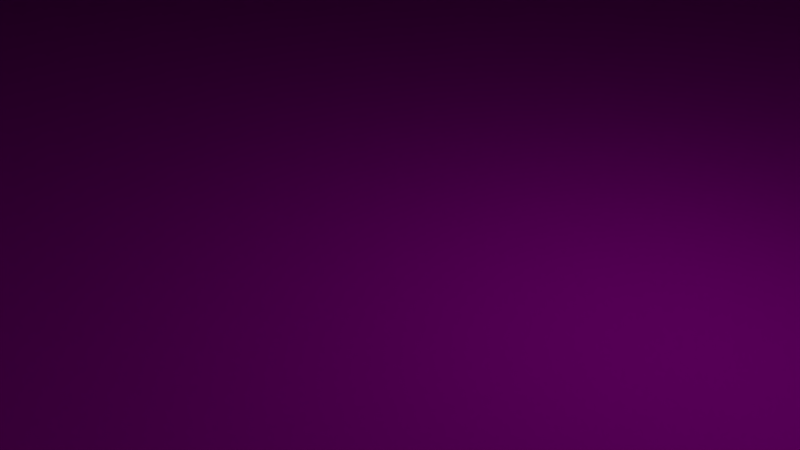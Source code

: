 # Source: Straight.blend  (saved by Blender 2.77.0; exported with 4.5.12 LTS)
import bpy
from mathutils import Matrix  # noqa: F401  (used for matrix-valued properties, if any)

bpy.ops.wm.read_factory_settings(use_empty=True)
scene = bpy.context.scene
scene.name = 'Scene'

# ---- collections
col_collection_1 = bpy.data.collections.new('Collection 1'); scene.collection.children.link(col_collection_1)

# ---- images (referenced by path relative to the original .blend; pixels are not part of the script)
import os
ASSET_DIR = os.environ.get("B2B_ASSET_DIR", "")  # directory of the original .blend (textures are referenced by path, not embedded)
HERE = os.path.dirname(os.path.abspath(__file__))  # packed textures are extracted next to this script under _unpacked/

def load_image(name, relpath, width, height, colorspace="sRGB"):
    """Load a texture the original file referenced (path relative to the .blend, or extracted next to this script)."""
    p = next((c for c in (os.path.join(HERE, relpath), os.path.join(ASSET_DIR, relpath)) if relpath and os.path.exists(c)), "")
    if p:
        img = bpy.data.images.load(p, check_existing=True)
        img.name = name
    else:  # same state as the original file: an image datablock whose file is absent (Cycles renders it pink)
        img = bpy.data.images.new(name, width, height)
        img.source = "FILE"
        img.filepath = "//" + (relpath or name)
    img.colorspace_settings.name = colorspace
    return img
img_modularracetrack_1_png_001 = load_image('ModularRacetrack_1.png.001', 'ModularRacetrack_1.png', 1024, 1024, 'sRGB')
img_tarmacalbedo_tif = load_image('TarmacAlbedo.tif', 'TarmacAlbedo.tif', 1024, 1024, 'sRGB')
img_whiteasphalt_jpg = load_image('whiteasphalt.jpg', 'whiteasphalt.jpg', 1024, 1024, 'sRGB')

# ---- materials (node trees are filled in below, after node groups)
mat_material_001 = bpy.data.materials.new('Material.001')
mat_material_001.alpha_threshold = 0.0
mat_material_001.roughness = 0.5
mat_material = bpy.data.materials.new('Material')
mat_material.alpha_threshold = 0.0
mat_material.roughness = 0.5
mat_material_002 = bpy.data.materials.new('Material.002')
mat_material_002.alpha_threshold = 0.0
mat_material_002.roughness = 0.5

# ---- material node trees
mat_material_001.use_nodes = True; mat_material_001.node_tree.nodes.clear()
_N = mat_material_001.node_tree.nodes; _L = mat_material_001.node_tree.links
n0 = _N.new('ShaderNodeOutputMaterial'); n0.name = 'Material Output'; n0.location = (300, 300)
n1 = _N.new('ShaderNodeBsdfDiffuse'); n1.name = 'Diffuse BSDF'; n1.location = (10, 300)
n2 = _N.new('ShaderNodeTexImage'); n2.name = 'Image Texture'; n2.location = (-180, 300)
n2.width = 140
n2.image = img_modularracetrack_1_png_001
_L.new(n1.outputs[0], n0.inputs[0])
_L.new(n2.outputs[0], n1.inputs[0])
n0.is_active_output = True
mat_material.use_nodes = True; mat_material.node_tree.nodes.clear()
_N = mat_material.node_tree.nodes; _L = mat_material.node_tree.links
n0 = _N.new('ShaderNodeOutputMaterial'); n0.name = 'Material Output'; n0.location = (300, 300)
n1 = _N.new('ShaderNodeBsdfDiffuse'); n1.name = 'Diffuse BSDF'; n1.location = (10, 300)
n2 = _N.new('ShaderNodeTexImage'); n2.name = 'Image Texture'; n2.location = (-180, 300)
n2.width = 140
n2.image = img_tarmacalbedo_tif
_L.new(n1.outputs[0], n0.inputs[0])
_L.new(n2.outputs[0], n1.inputs[0])
n0.is_active_output = True
mat_material_002.use_nodes = True; mat_material_002.node_tree.nodes.clear()
_N = mat_material_002.node_tree.nodes; _L = mat_material_002.node_tree.links
n0 = _N.new('ShaderNodeOutputMaterial'); n0.name = 'Material Output'; n0.location = (300, 300)
n1 = _N.new('ShaderNodeBsdfDiffuse'); n1.name = 'Diffuse BSDF'; n1.location = (10, 300)
n2 = _N.new('ShaderNodeTexImage'); n2.name = 'Image Texture'; n2.location = (-180, 300)
n2.width = 140
n2.image = img_whiteasphalt_jpg
_L.new(n1.outputs[0], n0.inputs[0])
_L.new(n2.outputs[0], n1.inputs[0])
n0.is_active_output = True

# ---- world
world_world = bpy.data.worlds.new('World'); scene.world = world_world
world_world.color = (0.05088, 0.05088, 0.05088)
world_world.use_sun_shadow = False
world_world.sun_shadow_jitter_overblur = 0.0
world_world.cycles.sampling_method = 'MANUAL'

# ---- cameras
cam_camera = bpy.data.cameras.new('Camera')
cam_camera.clip_end = 100.0
cam_camera.lens = 35.0
cam_camera.sensor_width = 32.0
cam_camera.sensor_height = 18.0
cam_camera.ortho_scale = 7.314
cam_camera.dof.focus_distance = 0.0

# ---- lights
light_lamp = bpy.data.lights.new('Lamp', 'POINT')
light_lamp.transmission_factor = 0.0
light_lamp.cutoff_distance = 30.0
light_lamp.energy = 100.0
light_lamp.shadow_buffer_clip_start = 1.001
light_lamp.shadow_soft_size = 0.1
light_lamp.shadow_maximum_resolution = 0.006
light_lamp.use_absolute_resolution = True

# ---- meshes
me_cube = bpy.data.meshes.new('Cube')
me_cube.from_pydata([(32.0, 32.0, 0.0), (32.0, -32.0, 0.0), (-32.0, -32.0, 0.0), (-32.0, 32.0, 0.0), (32.0, 32.0, 16.0), (32.0, -32.0, 16.0), (-32.0, -32.0, 16.0), (-32.0, 32.0, 16.0), (0.0, -32.0, 16.0), (-28.0, -32.0, 16.0), (28.0, -32.0, 16.0), (0.0, 32.0, 16.0), (-28.0, 32.0, 16.0), (28.0, 32.0, 16.0), (27.0, -32.0, 16.0), (-27.0, -32.0, 16.0), (27.0, 32.0, 16.0), (-27.0, 32.0, 16.0), (25.0, -32.0, 16.0), (-25.0, -32.0, 16.0), (25.0, 32.0, 16.0), (-25.0, 32.0, 16.0)], [], [(0, 1, 2, 3), (0, 4, 5, 1), (1, 5, 10, 14, 18, 8, 19, 15, 9, 6, 2), (2, 6, 7, 3), (4, 0, 3, 7, 12, 17, 21, 11, 20, 16, 13), (4, 13, 10, 5), (7, 6, 9, 12), (9, 15, 17, 12), (13, 16, 14, 10), (15, 19, 21, 17), (16, 20, 18, 14), (8, 18, 20, 11, 21, 19)])
me_cube.polygons.foreach_set('material_index', [0, 0, 0, 0, 0, 0, 0, 1, 1, 2, 2, 1])
_uv = me_cube.uv_layers.new(name='UVMap')
_uv.uv.foreach_set('vector', [0.0, 1.49e-07, 0.3333, 0.0, 0.3333, 1.0, 4.967e-08, 1.0, 0.08333, 1.0, 8.444e-08, 1.0, 0.0, 5.96e-08, 0.08333, 0.0, 0.0, 0.0, 0.08333, 0.0, 0.08333, 0.0625, 0.08333, 0.07812, 0.08333, 0.1094, 0.08333, 0.5, 0.08333, 0.8906, 0.08333, 0.9219, 0.08333, 0.9375, 0.08333, 1.0, 5.431e-08, 1.0, 0.08333, 1.0, 1.987e-08, 1.0, 0.0, 0.0, 0.08333, 0.0, 0.08333, 1.0, 2.45e-08, 1.0, 0.0, 0.0, 0.08333, 0.0, 0.08333, 0.0625, 0.08333, 0.07813, 0.08333, 0.1094, 0.08333, 0.5, 0.08333, 0.8906, 0.08333, 0.9219, 0.08333, 0.9375, 0.3333, 1.0, 0.3125, 1.0, 0.3125, 0.0, 0.3333, 2.98e-08, 0.03125, 1.0, 0.03125, 0.0, 0.0, 0.0, -4.331e-05, 1.0, 0.7813, 0.0, 0.7969, 0.0, 0.7969, 1.0, 0.7813, 1.0, 0.8125, 1.0, 0.7969, 1.0, 0.7969, 0.0, 0.8125, 0.0, -0.2812, -4.5, 0.03125, -4.5, 0.03125, 5.5, -0.2813, 5.5, 0.3438, 5.5, 0.03125, 5.5, 0.03125, -4.5, 0.3438, -4.5, 0.3906, 0.0, 0.7812, 0.0, 0.7813, 1.0, 0.3906, 1.0, 2.384e-07, 1.0, 0.0, 1.192e-07])
me_cube.materials.append(mat_material_001)
me_cube.materials.append(mat_material)
me_cube.materials.append(mat_material_002)
me_cube.use_remesh_preserve_volume = False
me_cube.use_remesh_preserve_attributes = False
me_cube.use_mirror_vertex_groups = False
me_cube.update()

# ---- objects
ob_cube = bpy.data.objects.new('Cube', me_cube)
ob_lamp = bpy.data.objects.new('Lamp', light_lamp)
ob_camera = bpy.data.objects.new('Camera', cam_camera)

# ---- transforms, parenting, visibility, modifiers, constraints
ob_cube.location = (0.0, 0.0, 0.0)
ob_cube.lock_rotations_4d = False
ob_cube.empty_display_type = 'ARROWS'
ob_cube.lineart.crease_threshold = 0.0
ob_lamp.location = (4.076, 1.005, 5.904)
ob_lamp.rotation_euler = (0.6503, 0.05522, 1.866)
ob_lamp.lock_rotations_4d = False
ob_lamp.empty_display_type = 'ARROWS'
ob_lamp.color = (0.0, 0.0, 0.0, 0.0)
ob_lamp.lineart.crease_threshold = 0.0
ob_camera.location = (7.481, -6.508, 5.344)
ob_camera.rotation_euler = (1.109, 0.0, 0.8149)
ob_camera.lock_rotations_4d = False
ob_camera.empty_display_type = 'ARROWS'
ob_camera.color = (0.0, 0.0, 0.0, 0.0)
ob_camera.display_type = 'WIRE'
ob_camera.lineart.crease_threshold = 0.0

# ---- collection membership
col_collection_1.objects.link(ob_cube)
col_collection_1.objects.link(ob_lamp)
col_collection_1.objects.link(ob_camera)

# ---- scene / render settings (as saved in the file)
scene.camera = ob_camera
scene.frame_start = 1; scene.frame_end = 250; scene.frame_set(1)
scene.render.engine = 'CYCLES'
scene.render.resolution_percentage = 50
scene.render.dither_intensity = 0.0
scene.cycles.use_denoising = False
scene.cycles.samples = 128
scene.cycles.sampling_pattern = 'TABULATED_SOBOL'
scene.cycles.light_sampling_threshold = 0.0
scene.cycles.use_adaptive_sampling = False
scene.cycles.use_light_tree = False
scene.cycles.blur_glossy = 0.0
scene.cycles.sample_clamp_indirect = 0.0
scene.view_settings.view_transform = 'Standard'
bpy.context.view_layer.update()
